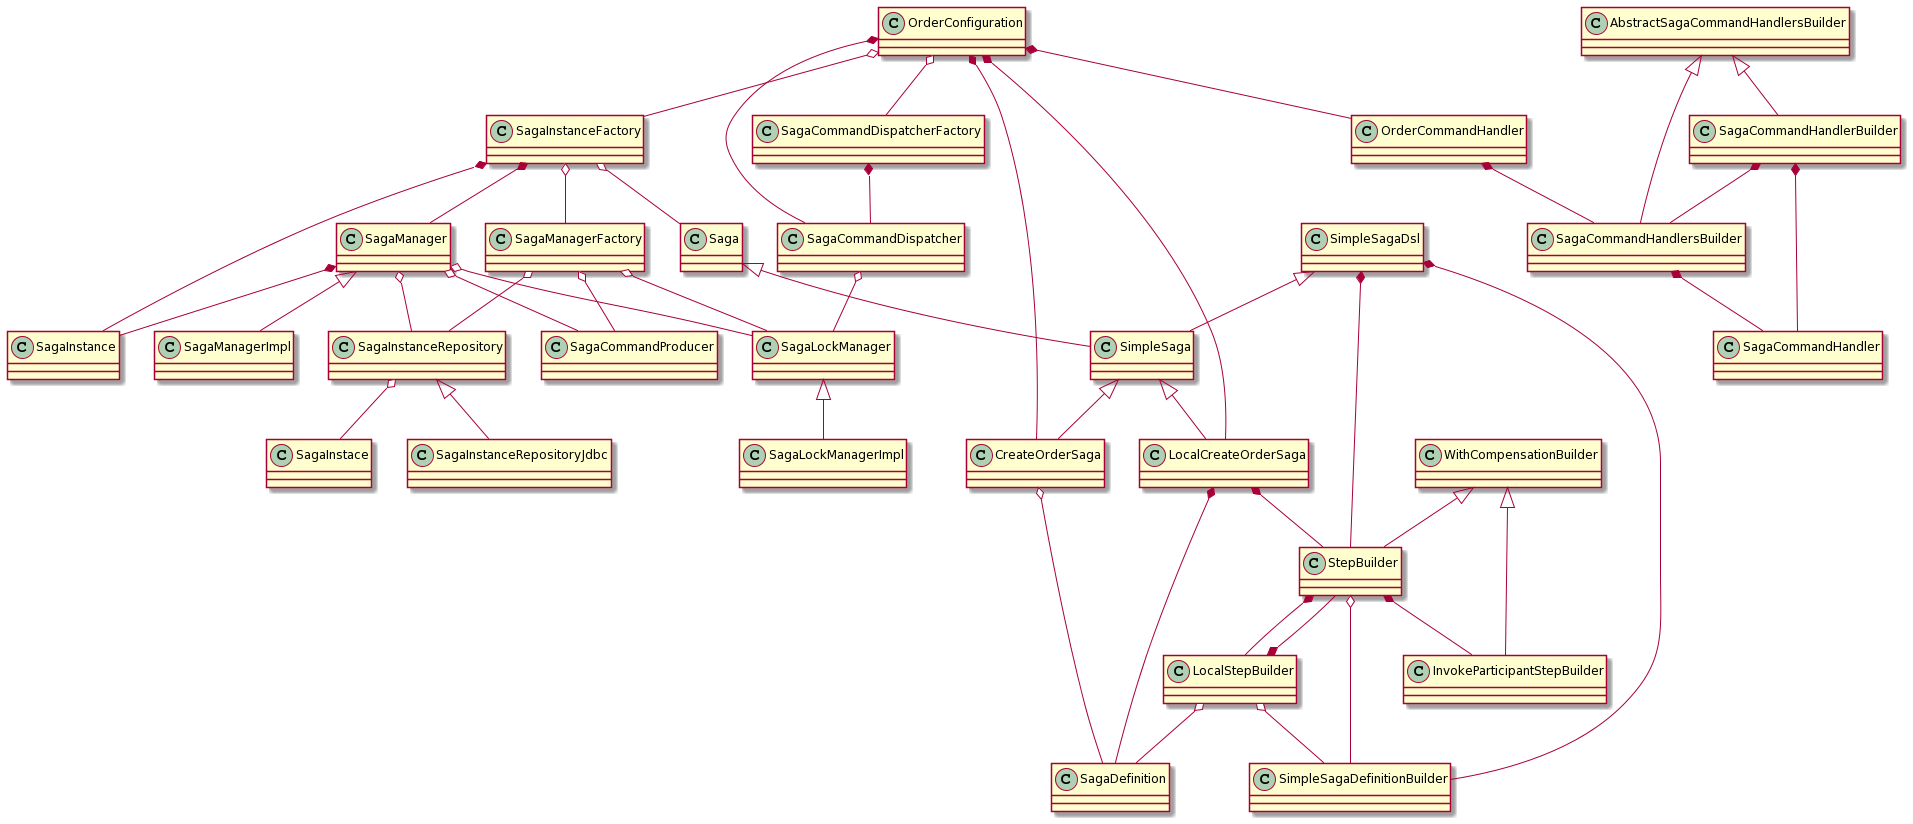

The diagram above was rendered by PlantUML. Its source (embedded in the PNG):
@startuml
OrderConfiguration *-- SagaCommandDispatcher
OrderConfiguration o-- SagaCommandDispatcherFactory
OrderConfiguration *-- OrderCommandHandler
OrderConfiguration *-- CreateOrderSaga
OrderConfiguration *-- LocalCreateOrderSaga
OrderConfiguration o-- SagaInstanceFactory

SagaInstanceFactory o-- SagaManagerFactory
SagaInstanceFactory *-- SagaManager
SagaInstanceFactory *-- SagaInstance
SagaInstanceFactory o-- Saga

SagaManagerFactory o-- SagaLockManager
SagaManagerFactory o-- SagaInstanceRepository
SagaManagerFactory o-- SagaCommandProducer

SagaManager o-- SagaLockManager
SagaManager o-- SagaInstanceRepository
SagaManager o-- SagaCommandProducer

SagaInstanceRepository o-- SagaInstace
SagaInstanceRepository <|-- SagaInstanceRepositoryJdbc

SagaManager *-- SagaInstance
SagaManager <|-- SagaManagerImpl

CreateOrderSaga o-- SagaDefinition
SimpleSaga <|-- LocalCreateOrderSaga

LocalCreateOrderSaga *-- StepBuilder
LocalCreateOrderSaga *-- SagaDefinition

SimpleSaga <|-- CreateOrderSaga
Saga <|-- SimpleSaga
SimpleSagaDsl <|-- SimpleSaga

SimpleSagaDsl *-- StepBuilder
SimpleSagaDsl *-- SimpleSagaDefinitionBuilder
StepBuilder o-- SimpleSagaDefinitionBuilder
StepBuilder *-- InvokeParticipantStepBuilder
StepBuilder *-- LocalStepBuilder
LocalStepBuilder o-- SimpleSagaDefinitionBuilder
LocalStepBuilder *-- StepBuilder
LocalStepBuilder o-- SagaDefinition
WithCompensationBuilder <|-- StepBuilder
WithCompensationBuilder <|-- InvokeParticipantStepBuilder

SagaCommandDispatcherFactory *-- SagaCommandDispatcher
SagaCommandDispatcher o-- SagaLockManager
SagaLockManager <|-- SagaLockManagerImpl

AbstractSagaCommandHandlersBuilder <|-- SagaCommandHandlerBuilder
AbstractSagaCommandHandlersBuilder <|-- SagaCommandHandlersBuilder

OrderCommandHandler *-- SagaCommandHandlersBuilder
SagaCommandHandlerBuilder *-- SagaCommandHandlersBuilder
SagaCommandHandlerBuilder *-- SagaCommandHandler
SagaCommandHandlersBuilder *-- SagaCommandHandler
@enduml